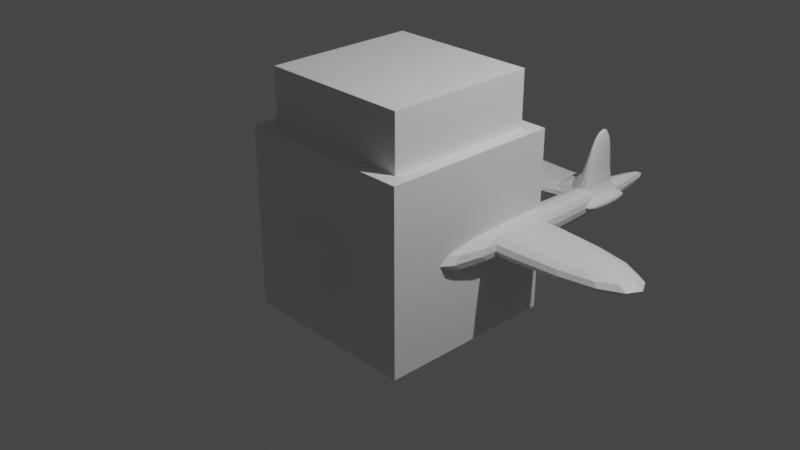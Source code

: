 # Source: meshfilewrite.blend  (saved by Blender 3.0.42; exported with 4.5.12 LTS)
import bpy
from mathutils import Matrix  # noqa: F401  (used for matrix-valued properties, if any)

bpy.ops.wm.read_factory_settings(use_empty=True)
scene = bpy.context.scene
scene.name = 'Scene'

# ---- collections
col_collection = bpy.data.collections.new('Collection'); scene.collection.children.link(col_collection)

# ---- materials (node trees are filled in below, after node groups)
mat_material = bpy.data.materials.new('Material')
mat_material.alpha_threshold = 0.0
mat_material.use_transparent_shadow = False
mat_material.line_color = (0.0, 0.0, 0.0, 1.0)

# ---- material node trees
mat_material.use_nodes = True; mat_material.node_tree.nodes.clear()
_N = mat_material.node_tree.nodes; _L = mat_material.node_tree.links
n0 = _N.new('ShaderNodeOutputMaterial'); n0.name = 'Material Output'; n0.location = (300, 300)
n1 = _N.new('ShaderNodeBsdfPrincipled'); n1.name = 'Principled BSDF'; n1.location = (10, 300)
n1.distribution = 'GGX'
n1.subsurface_method = 'BURLEY'
n1.inputs[2].default_value = 0.4
n1.inputs[3].default_value = 1.45
n1.inputs[27].default_value = (0.0, 0.0, 0.0, 1.0)
n1.inputs[28].default_value = 1.0
_L.new(n1.outputs[0], n0.inputs[0])
n0.is_active_output = True

# ---- world
world_world = bpy.data.worlds.new('World'); scene.world = world_world
world_world.use_nodes = True; world_world.node_tree.nodes.clear()
_N = world_world.node_tree.nodes; _L = world_world.node_tree.links
n0 = _N.new('ShaderNodeOutputWorld'); n0.name = 'World Output'; n0.location = (300, 300)
n1 = _N.new('ShaderNodeBackground'); n1.name = 'Background'; n1.location = (10, 300)
n1.inputs[0].default_value = (0.05088, 0.05088, 0.05088, 1.0)
_L.new(n1.outputs[0], n0.inputs[0])
n0.is_active_output = True
world_world.color = (0.05088, 0.05088, 0.05088)
world_world.use_sun_shadow = False
world_world.sun_shadow_jitter_overblur = 0.0

# ---- cameras
cam_camera = bpy.data.cameras.new('Camera')
cam_camera.clip_end = 100.0
cam_camera.ortho_scale = 7.314

# ---- lights
light_light = bpy.data.lights.new('Light', 'POINT')
light_light.transmission_factor = 0.0
light_light.energy = 1000.0
light_light.shadow_soft_size = 0.1
light_light.shadow_maximum_resolution = 0.006
light_light.use_absolute_resolution = True

# ---- meshes
me_cube = bpy.data.meshes.new('Cube')
me_cube.from_pydata([(1.125, 3.038, 0.125), (1.125, 3.038, -0.125), (1.265, -0.7255, 0.2651), (1.265, -0.7255, -0.2651), (0.875, 3.038, -0.125), (0.7349, -0.7255, 0.2651), (0.7349, -0.7255, -0.2651), (0.875, 3.038, 0.125), (0.1585, 1.159, 0.1045), (0.1585, 1.159, -0.1045), (0.3984, -0.8543, 0.3979), (0.3984, -0.6226, -0.3152), (0.0, 1.116, -0.1882), (0.0, -0.8543, 0.3979), (0.0, -0.6226, -0.3152), (0.0, 1.116, 0.1882), (0.1908, -1.281, 0.06074), (0.1908, -1.281, -0.2525), (0.0, -1.281, -0.2525), (0.0, -1.281, 0.06074), (0.0696, 1.267, 0.05917), (0.0696, 1.267, -0.05917), (0.0, 1.31, 0.1066), (0.0, 1.31, -0.1066), (2.794, 0.1385, -0.1637), (2.794, 0.1385, 0.1637), (2.794, 1.012, -0.1637), (2.794, 1.012, 0.1637), (0.0, 1.012, -0.1637), (0.0, 1.012, 0.1637), (0.0, 0.1385, -0.1637), (0.0, 0.1385, 0.1637), (1.238, 1.432, -0.06266), (1.238, 1.432, 0.06266), (1.238, 2.306, -0.06266), (1.238, 2.306, 0.06266), (0.0, 2.306, -0.06266), (0.0, 2.306, 0.06266), (0.0, 1.432, -0.06266), (0.0, 1.432, 0.06266), (0.9505, 2.109, 0.06266), (1.066, 2.109, 0.06266), (0.9505, 1.629, -0.06266), (1.066, 1.629, -0.06266), (1.066, 2.109, -0.06266), (0.9505, 2.109, -0.06266), (1.066, 1.629, 0.06266), (0.9505, 1.629, 0.06266), (0.9533, 2.109, 0.7971), (1.063, 2.109, 0.7971), (1.063, 1.794, 0.7971), (0.9533, 1.794, 0.7971)], [], [(4, 1, 3, 6), (1, 0, 2, 3), (4, 7, 0, 1), (3, 2, 5, 6), (0, 7, 5, 2), (4, 6, 5, 7), (12, 9, 11, 14), (9, 8, 10, 11), (12, 15, 22, 23), (10, 13, 19, 16), (8, 15, 13, 10), (17, 16, 19, 18), (14, 11, 17, 18), (11, 10, 16, 17), (13, 14, 18, 19), (23, 22, 20, 21), (9, 12, 23, 21), (15, 8, 20, 22), (8, 9, 21, 20), (28, 29, 27, 26), (26, 27, 25, 24), (28, 26, 24, 30), (27, 29, 31, 25), (24, 25, 31, 30), (44, 41, 35, 34), (34, 35, 33, 32), (44, 34, 32, 43), (40, 37, 39, 47), (42, 47, 39, 38), (32, 33, 46, 43), (43, 46, 47, 42), (35, 41, 46, 33), (41, 40, 48, 49), (36, 45, 42, 38), (45, 44, 43, 42), (36, 37, 40, 45), (45, 40, 41, 44), (49, 48, 51, 50), (46, 41, 49, 50), (40, 47, 51, 48), (47, 46, 50, 51)])
_uv = me_cube.uv_layers.new(name='UVMap')
_uv.uv.foreach_set('vector', [0.25, 0.5, 0.375, 0.5, 0.375, 0.75, 0.25, 0.75, 0.375, 0.5, 0.625, 0.5, 0.625, 0.75, 0.375, 0.75, 0.375, 0.375, 0.625, 0.375, 0.625, 0.5, 0.375, 0.5, 0.375, 0.75, 0.625, 0.75, 0.625, 0.875, 0.375, 0.875, 0.625, 0.5, 0.75, 0.5, 0.75, 0.75, 0.625, 0.75, 0.25, 0.5, 0.25, 0.75, 0.625, 0.875, 0.75, 0.5, 0.25, 0.5, 0.375, 0.5, 0.375, 0.75, 0.25, 0.75, 0.375, 0.5, 0.625, 0.5, 0.625, 0.75, 0.375, 0.75, 0.0, 0.0, 0.0, 0.0, 0.0, 0.0, 0.0, 0.0, 0.625, 0.75, 0.75, 0.75, 0.75, 0.75, 0.625, 0.75, 0.625, 0.5, 0.75, 0.5, 0.75, 0.75, 0.625, 0.75, 0.375, 0.75, 0.625, 0.75, 0.625, 0.875, 0.375, 0.875, 0.25, 0.75, 0.375, 0.75, 0.375, 0.75, 0.25, 0.75, 0.375, 0.75, 0.625, 0.75, 0.625, 0.75, 0.375, 0.75, 0.0, 0.0, 0.0, 0.0, 0.0, 0.0, 0.0, 0.0, 0.375, 0.375, 0.625, 0.375, 0.625, 0.5, 0.375, 0.5, 0.375, 0.5, 0.25, 0.5, 0.25, 0.5, 0.375, 0.5, 0.75, 0.5, 0.625, 0.5, 0.625, 0.5, 0.75, 0.5, 0.625, 0.5, 0.375, 0.5, 0.375, 0.5, 0.625, 0.5, 0.375, 0.375, 0.625, 0.375, 0.625, 0.5, 0.375, 0.5, 0.375, 0.5, 0.625, 0.5, 0.625, 0.75, 0.375, 0.75, 0.25, 0.5, 0.375, 0.5, 0.375, 0.75, 0.25, 0.75, 0.625, 0.5, 0.75, 0.5, 0.75, 0.75, 0.625, 0.75, 0.375, 0.75, 0.625, 0.75, 0.625, 0.875, 0.375, 0.875, 0.375, 0.4377, 0.625, 0.4377, 0.625, 0.5, 0.375, 0.5, 0.375, 0.5, 0.625, 0.5, 0.625, 0.75, 0.375, 0.75, 0.3127, 0.5, 0.375, 0.5, 0.375, 0.75, 0.3127, 0.75, 0.729, 0.5, 0.75, 0.5, 0.75, 0.75, 0.729, 0.75, 0.375, 0.854, 0.625, 0.854, 0.625, 0.875, 0.375, 0.875, 0.375, 0.75, 0.625, 0.75, 0.625, 0.8123, 0.375, 0.8123, 0.375, 0.8123, 0.625, 0.8123, 0.625, 0.854, 0.375, 0.854, 0.625, 0.5, 0.6873, 0.5, 0.6873, 0.75, 0.625, 0.75, 0.625, 0.4377, 0.625, 0.396, 0.625, 0.396, 0.625, 0.4377, 0.25, 0.5, 0.271, 0.5, 0.271, 0.75, 0.25, 0.75, 0.271, 0.5, 0.3127, 0.5, 0.3127, 0.75, 0.271, 0.75, 0.375, 0.375, 0.625, 0.375, 0.625, 0.396, 0.375, 0.396, 0.375, 0.396, 0.625, 0.396, 0.625, 0.4377, 0.375, 0.4377, 0.6873, 0.5, 0.729, 0.5, 0.729, 0.75, 0.6873, 0.75, 0.6873, 0.75, 0.6873, 0.5, 0.6873, 0.5, 0.6873, 0.75, 0.729, 0.5, 0.729, 0.75, 0.729, 0.75, 0.729, 0.5, 0.625, 0.854, 0.625, 0.8123, 0.625, 0.8123, 0.625, 0.854])
me_cube.materials.append(mat_material)
me_cube.use_remesh_preserve_volume = False
me_cube.use_remesh_preserve_attributes = False
me_cube.use_mirror_vertex_groups = False
me_cube.update()
me_cube_001 = bpy.data.meshes.new('Cube.001')
me_cube_001.from_pydata([(-1.0, -1.0, -1.0), (-0.3765, -0.3765, 1.0), (-1.0, 1.0, -1.0), (-0.3765, 0.3765, 1.0), (1.0, -1.0, -1.0), (0.3765, -0.3765, 1.0), (1.0, 1.0, -1.0), (0.3765, 0.3765, 1.0), (-0.8397, -0.8397, 1.0), (-0.8397, 0.8397, 1.0), (0.8397, 0.8397, 1.0), (0.8397, -0.8397, 1.0), (-0.8397, -0.8397, 1.604), (-0.8397, 0.8397, 1.604), (0.8397, 0.8397, 1.604), (0.8397, -0.8397, 1.604)], [], [(0, 1, 3, 2), (2, 3, 7, 6), (6, 7, 5, 4), (4, 5, 1, 0), (2, 6, 4, 0), (3, 1, 8, 9), (10, 9, 13, 14), (1, 5, 11, 8), (7, 3, 9, 10), (5, 7, 10, 11), (14, 13, 12, 15), (11, 10, 14, 15), (9, 8, 12, 13), (8, 11, 15, 12)])
_uv = me_cube_001.uv_layers.new(name='UVMap')
_uv.uv.foreach_set('vector', [0.375, 0.0, 0.625, 0.0, 0.625, 0.25, 0.375, 0.25, 0.375, 0.25, 0.625, 0.25, 0.625, 0.5, 0.375, 0.5, 0.375, 0.5, 0.625, 0.5, 0.625, 0.75, 0.375, 0.75, 0.375, 0.75, 0.625, 0.75, 0.625, 1.0, 0.375, 1.0, 0.125, 0.5, 0.375, 0.5, 0.375, 0.75, 0.125, 0.75, 0.625, 0.25, 0.625, 0.0, 0.625, 0.0, 0.625, 0.25, 0.625, 0.5, 0.625, 0.25, 0.625, 0.25, 0.625, 0.5, 0.625, 1.0, 0.625, 0.75, 0.625, 0.75, 0.625, 1.0, 0.625, 0.5, 0.625, 0.25, 0.625, 0.25, 0.625, 0.5, 0.625, 0.75, 0.625, 0.5, 0.625, 0.5, 0.625, 0.75, 0.625, 0.5, 0.875, 0.5, 0.875, 0.75, 0.625, 0.75, 0.625, 0.75, 0.625, 0.5, 0.625, 0.5, 0.625, 0.75, 0.625, 0.25, 0.625, 0.0, 0.625, 0.0, 0.625, 0.25, 0.625, 1.0, 0.625, 0.75, 0.625, 0.75, 0.625, 1.0])
me_cube_001.use_remesh_fix_poles = True
me_cube_001.use_remesh_preserve_attributes = False
me_cube_001.update()
me_cube_002 = bpy.data.meshes.new('Cube.002')
me_cube_002.from_pydata([(-1.0, -1.0, -1.0), (-1.0, -1.0, 1.0), (-1.0, 1.0, -1.0), (-1.0, 1.0, 1.0), (1.0, -1.0, -1.0), (1.0, -1.0, 1.0), (1.0, 1.0, -1.0), (1.0, 1.0, 1.0)], [], [(0, 1, 3, 2), (2, 3, 7, 6), (6, 7, 5, 4), (4, 5, 1, 0), (2, 6, 4, 0), (7, 3, 1, 5)])
_uv = me_cube_002.uv_layers.new(name='UVMap')
_uv.uv.foreach_set('vector', [0.375, 0.0, 0.625, 0.0, 0.625, 0.25, 0.375, 0.25, 0.375, 0.25, 0.625, 0.25, 0.625, 0.5, 0.375, 0.5, 0.375, 0.5, 0.625, 0.5, 0.625, 0.75, 0.375, 0.75, 0.375, 0.75, 0.625, 0.75, 0.625, 1.0, 0.375, 1.0, 0.125, 0.5, 0.375, 0.5, 0.375, 0.75, 0.125, 0.75, 0.625, 0.5, 0.875, 0.5, 0.875, 0.75, 0.625, 0.75])
me_cube_002.use_remesh_fix_poles = True
me_cube_002.use_remesh_preserve_attributes = False
me_cube_002.update()

# ---- objects
ob_drone = bpy.data.objects.new('Drone', me_cube)
ob_light = bpy.data.objects.new('Light', light_light)
ob_camera = bpy.data.objects.new('Camera', cam_camera)
ob_cube = bpy.data.objects.new('Cube', me_cube_001)
ob_test = bpy.data.objects.new('test', me_cube_002)

# ---- transforms, parenting, visibility, modifiers, constraints
ob_drone.location = (0.0, 0.0, 0.0)
ob_drone.lock_rotations_4d = False
ob_drone.empty_display_type = 'ARROWS'
ob_drone.lineart.crease_threshold = 0.0
_m = ob_drone.modifiers.new('Mirror', 'MIRROR')
_m = ob_drone.modifiers.new('Subdivision', 'SUBSURF')
ob_light.location = (4.076, 1.005, 5.904)
ob_light.rotation_euler = (0.6503, 0.05522, 1.866)
ob_light.lock_rotations_4d = False
ob_light.empty_display_type = 'ARROWS'
ob_light.color = (0.0, 0.0, 0.0, 0.0)
ob_light.lineart.crease_threshold = 0.0
ob_camera.location = (7.359, -6.926, 4.958)
ob_camera.rotation_euler = (1.109, 0.0, 0.8149)
ob_camera.lock_rotations_4d = False
ob_camera.empty_display_type = 'ARROWS'
ob_camera.color = (0.0, 0.0, 0.0, 0.0)
ob_camera.display_type = 'WIRE'
ob_camera.lineart.crease_threshold = 0.0
ob_cube.location = (0.0, 0.0, 0.0)
ob_test.location = (0.0, 0.0, 0.0)

# ---- collection membership
col_collection.objects.link(ob_drone)
col_collection.objects.link(ob_light)
col_collection.objects.link(ob_camera)
col_collection.objects.link(ob_cube)
col_collection.objects.link(ob_test)

# ---- scene / render settings (as saved in the file)
scene.camera = ob_camera
scene.frame_start = 1; scene.frame_end = 250; scene.frame_set(31)
scene.render.engine = 'BLENDER_EEVEE_NEXT'
scene.cycles.use_denoising = False
scene.cycles.samples = 128
scene.cycles.sampling_pattern = 'TABULATED_SOBOL'
scene.cycles.use_adaptive_sampling = False
scene.cycles.use_light_tree = False
scene.view_settings.view_transform = 'Filmic'
bpy.context.view_layer.update()
